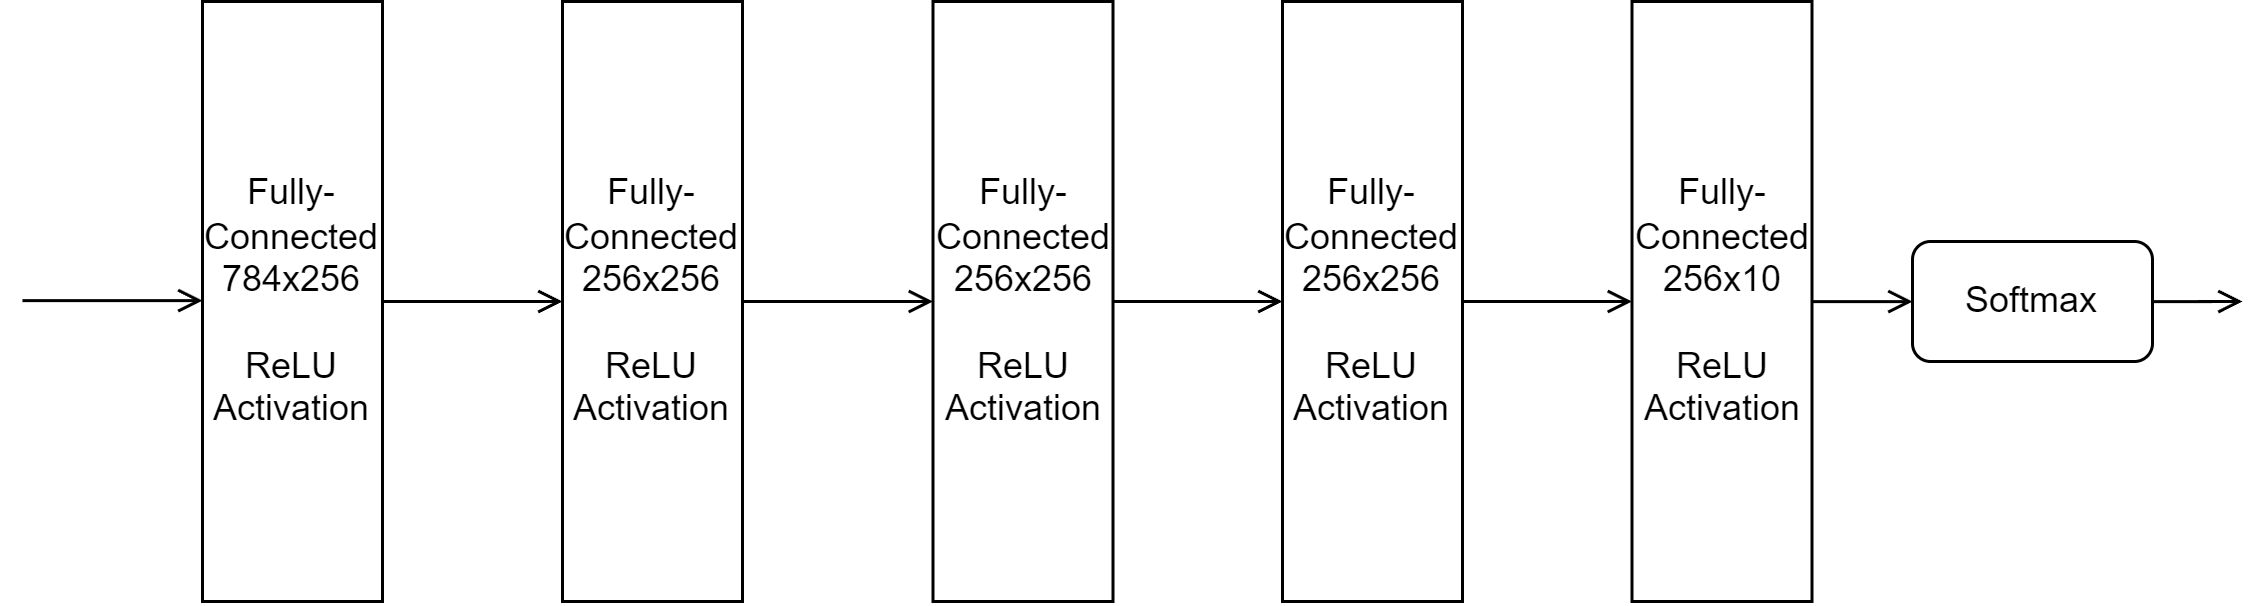

The diagram above was exported from draw.io. Its source (the exported page's mxGraphModel, read from the mxfile embedded in the PNG):
<mxGraphModel dx="981" dy="575" grid="1" gridSize="10" guides="1" tooltips="1" connect="1" arrows="1" fold="1" page="1" pageScale="1" pageWidth="827" pageHeight="1169" math="0" shadow="0">
  <root>
    <mxCell id="0" />
    <mxCell id="1" parent="0" />
    <mxCell id="VInApVRPnDUpKh-82t11-6" value="" style="edgeStyle=orthogonalEdgeStyle;rounded=0;orthogonalLoop=1;jettySize=auto;html=1;endArrow=open;endFill=0;" edge="1" parent="1" source="VInApVRPnDUpKh-82t11-1" target="VInApVRPnDUpKh-82t11-2">
      <mxGeometry relative="1" as="geometry" />
    </mxCell>
    <mxCell id="VInApVRPnDUpKh-82t11-1" value="Fully-Connected&lt;br&gt;784x256&lt;br&gt;&lt;br&gt;ReLU Activation" style="rounded=0;whiteSpace=wrap;html=1;" vertex="1" parent="1">
      <mxGeometry x="70" y="220" width="60" height="200" as="geometry" />
    </mxCell>
    <mxCell id="VInApVRPnDUpKh-82t11-7" value="" style="edgeStyle=orthogonalEdgeStyle;rounded=0;orthogonalLoop=1;jettySize=auto;html=1;endArrow=open;endFill=0;" edge="1" parent="1" source="VInApVRPnDUpKh-82t11-2" target="VInApVRPnDUpKh-82t11-3">
      <mxGeometry relative="1" as="geometry" />
    </mxCell>
    <mxCell id="VInApVRPnDUpKh-82t11-2" value="Fully-Connected&lt;br&gt;256x256&lt;br&gt;&lt;br&gt;ReLU Activation" style="rounded=0;whiteSpace=wrap;html=1;" vertex="1" parent="1">
      <mxGeometry x="190" y="220" width="60" height="200" as="geometry" />
    </mxCell>
    <mxCell id="VInApVRPnDUpKh-82t11-8" value="" style="edgeStyle=orthogonalEdgeStyle;rounded=0;orthogonalLoop=1;jettySize=auto;html=1;endArrow=open;endFill=0;" edge="1" parent="1" source="VInApVRPnDUpKh-82t11-3" target="VInApVRPnDUpKh-82t11-4">
      <mxGeometry relative="1" as="geometry" />
    </mxCell>
    <mxCell id="VInApVRPnDUpKh-82t11-3" value="Fully-Connected&lt;br&gt;256x256&lt;br&gt;&lt;br&gt;ReLU Activation" style="rounded=0;whiteSpace=wrap;html=1;" vertex="1" parent="1">
      <mxGeometry x="313.5" y="220" width="60" height="200" as="geometry" />
    </mxCell>
    <mxCell id="VInApVRPnDUpKh-82t11-4" value="Fully-Connected&lt;br&gt;256x256&lt;br&gt;&lt;br&gt;ReLU Activation" style="rounded=0;whiteSpace=wrap;html=1;" vertex="1" parent="1">
      <mxGeometry x="430" y="220" width="60" height="200" as="geometry" />
    </mxCell>
    <mxCell id="VInApVRPnDUpKh-82t11-14" value="" style="edgeStyle=orthogonalEdgeStyle;rounded=0;orthogonalLoop=1;jettySize=auto;html=1;endArrow=open;endFill=0;" edge="1" parent="1">
      <mxGeometry relative="1" as="geometry">
        <mxPoint x="10" y="319.71" as="sourcePoint" />
        <mxPoint x="70" y="319.71" as="targetPoint" />
      </mxGeometry>
    </mxCell>
    <mxCell id="VInApVRPnDUpKh-82t11-16" value="" style="edgeStyle=orthogonalEdgeStyle;rounded=0;orthogonalLoop=1;jettySize=auto;html=1;endArrow=open;endFill=0;" edge="1" parent="1" target="VInApVRPnDUpKh-82t11-18">
      <mxGeometry relative="1" as="geometry">
        <mxPoint x="490" y="320" as="sourcePoint" />
      </mxGeometry>
    </mxCell>
    <mxCell id="VInApVRPnDUpKh-82t11-20" value="" style="edgeStyle=orthogonalEdgeStyle;rounded=0;orthogonalLoop=1;jettySize=auto;html=1;endArrow=open;endFill=0;" edge="1" parent="1" source="VInApVRPnDUpKh-82t11-18" target="VInApVRPnDUpKh-82t11-19">
      <mxGeometry relative="1" as="geometry" />
    </mxCell>
    <mxCell id="VInApVRPnDUpKh-82t11-18" value="Fully-Connected&lt;br&gt;256x10&lt;br&gt;&lt;br&gt;ReLU Activation" style="rounded=0;whiteSpace=wrap;html=1;" vertex="1" parent="1">
      <mxGeometry x="546.5" y="220" width="60" height="200" as="geometry" />
    </mxCell>
    <mxCell id="VInApVRPnDUpKh-82t11-22" value="" style="edgeStyle=orthogonalEdgeStyle;rounded=0;orthogonalLoop=1;jettySize=auto;html=1;endArrow=open;endFill=0;" edge="1" parent="1" source="VInApVRPnDUpKh-82t11-19">
      <mxGeometry relative="1" as="geometry">
        <mxPoint x="750" y="320" as="targetPoint" />
      </mxGeometry>
    </mxCell>
    <mxCell id="VInApVRPnDUpKh-82t11-19" value="Softmax" style="rounded=1;whiteSpace=wrap;html=1;" vertex="1" parent="1">
      <mxGeometry x="640" y="300" width="80" height="40" as="geometry" />
    </mxCell>
  </root>
</mxGraphModel>